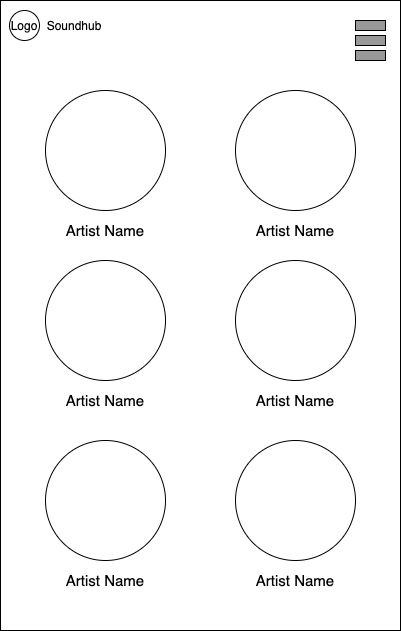

The diagram above was exported from draw.io. Its source (the exported page's mxGraphModel, read from the mxfile embedded in the PNG):
<mxGraphModel dx="1186" dy="455" grid="1" gridSize="10" guides="1" tooltips="1" connect="1" arrows="1" fold="1" page="1" pageScale="1" pageWidth="850" pageHeight="1100" math="0" shadow="0">
  <root>
    <mxCell id="8laL-ToiMrMJFxXu2Efi-0" />
    <mxCell id="8laL-ToiMrMJFxXu2Efi-1" parent="8laL-ToiMrMJFxXu2Efi-0" />
    <mxCell id="8laL-ToiMrMJFxXu2Efi-2" value="" style="rounded=0;whiteSpace=wrap;html=1;" parent="8laL-ToiMrMJFxXu2Efi-1" vertex="1">
      <mxGeometry x="215" y="130" width="400" height="630" as="geometry" />
    </mxCell>
    <mxCell id="8laL-ToiMrMJFxXu2Efi-19" value="" style="rounded=0;whiteSpace=wrap;html=1;fillColor=#999999;" parent="8laL-ToiMrMJFxXu2Efi-1" vertex="1">
      <mxGeometry x="570" y="165" width="30" height="10" as="geometry" />
    </mxCell>
    <mxCell id="8laL-ToiMrMJFxXu2Efi-20" value="" style="rounded=0;whiteSpace=wrap;html=1;fillColor=#999999;" parent="8laL-ToiMrMJFxXu2Efi-1" vertex="1">
      <mxGeometry x="570" y="150" width="30" height="10" as="geometry" />
    </mxCell>
    <mxCell id="8laL-ToiMrMJFxXu2Efi-21" value="" style="rounded=0;whiteSpace=wrap;html=1;fillColor=#999999;" parent="8laL-ToiMrMJFxXu2Efi-1" vertex="1">
      <mxGeometry x="570" y="180" width="30" height="10" as="geometry" />
    </mxCell>
    <mxCell id="8laL-ToiMrMJFxXu2Efi-22" value="Soundhub" style="text;html=1;strokeColor=none;fillColor=none;align=center;verticalAlign=middle;whiteSpace=wrap;rounded=0;" parent="8laL-ToiMrMJFxXu2Efi-1" vertex="1">
      <mxGeometry x="254" y="145" width="70" height="20" as="geometry" />
    </mxCell>
    <mxCell id="8laL-ToiMrMJFxXu2Efi-23" value="Logo" style="ellipse;whiteSpace=wrap;html=1;aspect=fixed;" parent="8laL-ToiMrMJFxXu2Efi-1" vertex="1">
      <mxGeometry x="224" y="140" width="30" height="30" as="geometry" />
    </mxCell>
    <mxCell id="XxiT8fZDY0UhyG-3dho--0" value="" style="ellipse;whiteSpace=wrap;html=1;aspect=fixed;" parent="8laL-ToiMrMJFxXu2Efi-1" vertex="1">
      <mxGeometry x="260" y="220" width="120" height="120" as="geometry" />
    </mxCell>
    <mxCell id="XxiT8fZDY0UhyG-3dho--1" value="&lt;font style=&quot;font-size: 15px&quot;&gt;Artist Name&lt;/font&gt;" style="text;html=1;strokeColor=none;fillColor=none;align=center;verticalAlign=middle;whiteSpace=wrap;rounded=0;" parent="8laL-ToiMrMJFxXu2Efi-1" vertex="1">
      <mxGeometry x="270" y="350" width="100" height="20" as="geometry" />
    </mxCell>
    <mxCell id="XxiT8fZDY0UhyG-3dho--2" value="" style="ellipse;whiteSpace=wrap;html=1;aspect=fixed;" parent="8laL-ToiMrMJFxXu2Efi-1" vertex="1">
      <mxGeometry x="450" y="220" width="120" height="120" as="geometry" />
    </mxCell>
    <mxCell id="XxiT8fZDY0UhyG-3dho--3" value="&lt;font style=&quot;font-size: 15px&quot;&gt;Artist Name&lt;/font&gt;" style="text;html=1;strokeColor=none;fillColor=none;align=center;verticalAlign=middle;whiteSpace=wrap;rounded=0;" parent="8laL-ToiMrMJFxXu2Efi-1" vertex="1">
      <mxGeometry x="460" y="350" width="100" height="20" as="geometry" />
    </mxCell>
    <mxCell id="XxiT8fZDY0UhyG-3dho--4" value="" style="ellipse;whiteSpace=wrap;html=1;aspect=fixed;" parent="8laL-ToiMrMJFxXu2Efi-1" vertex="1">
      <mxGeometry x="260" y="390" width="120" height="120" as="geometry" />
    </mxCell>
    <mxCell id="XxiT8fZDY0UhyG-3dho--5" value="&lt;font style=&quot;font-size: 15px&quot;&gt;Artist Name&lt;/font&gt;" style="text;html=1;strokeColor=none;fillColor=none;align=center;verticalAlign=middle;whiteSpace=wrap;rounded=0;" parent="8laL-ToiMrMJFxXu2Efi-1" vertex="1">
      <mxGeometry x="270" y="520" width="100" height="20" as="geometry" />
    </mxCell>
    <mxCell id="XxiT8fZDY0UhyG-3dho--6" value="" style="ellipse;whiteSpace=wrap;html=1;aspect=fixed;" parent="8laL-ToiMrMJFxXu2Efi-1" vertex="1">
      <mxGeometry x="450" y="390" width="120" height="120" as="geometry" />
    </mxCell>
    <mxCell id="XxiT8fZDY0UhyG-3dho--7" value="&lt;font style=&quot;font-size: 15px&quot;&gt;Artist Name&lt;/font&gt;" style="text;html=1;strokeColor=none;fillColor=none;align=center;verticalAlign=middle;whiteSpace=wrap;rounded=0;" parent="8laL-ToiMrMJFxXu2Efi-1" vertex="1">
      <mxGeometry x="460" y="520" width="100" height="20" as="geometry" />
    </mxCell>
    <mxCell id="XxiT8fZDY0UhyG-3dho--8" value="" style="ellipse;whiteSpace=wrap;html=1;aspect=fixed;" parent="8laL-ToiMrMJFxXu2Efi-1" vertex="1">
      <mxGeometry x="260" y="570" width="120" height="120" as="geometry" />
    </mxCell>
    <mxCell id="XxiT8fZDY0UhyG-3dho--9" value="&lt;font style=&quot;font-size: 15px&quot;&gt;Artist Name&lt;/font&gt;" style="text;html=1;strokeColor=none;fillColor=none;align=center;verticalAlign=middle;whiteSpace=wrap;rounded=0;" parent="8laL-ToiMrMJFxXu2Efi-1" vertex="1">
      <mxGeometry x="270" y="700" width="100" height="20" as="geometry" />
    </mxCell>
    <mxCell id="XxiT8fZDY0UhyG-3dho--10" value="" style="ellipse;whiteSpace=wrap;html=1;aspect=fixed;" parent="8laL-ToiMrMJFxXu2Efi-1" vertex="1">
      <mxGeometry x="450" y="570" width="120" height="120" as="geometry" />
    </mxCell>
    <mxCell id="XxiT8fZDY0UhyG-3dho--11" value="&lt;font style=&quot;font-size: 15px&quot;&gt;Artist Name&lt;/font&gt;" style="text;html=1;strokeColor=none;fillColor=none;align=center;verticalAlign=middle;whiteSpace=wrap;rounded=0;" parent="8laL-ToiMrMJFxXu2Efi-1" vertex="1">
      <mxGeometry x="460" y="700" width="100" height="20" as="geometry" />
    </mxCell>
  </root>
</mxGraphModel>